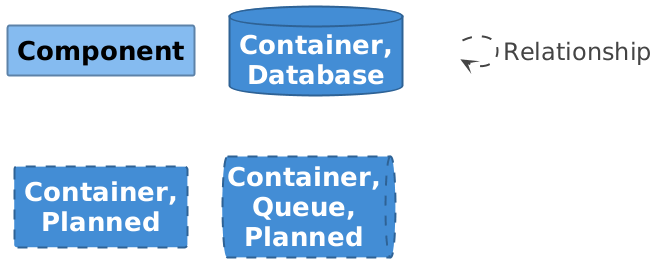

The diagram above was rendered by PlantUML. Its source (embedded in the PNG):
@startuml

set separator none
hide stereotype

<style>
  root {
    BackgroundColor: #ffffff;
    FontColor: #444444;
  }
  // Element,Component
  .Element-RWxlbWVudCxDb21wb25lbnQ= {
    BackgroundColor: #85bbf0;
    LineColor: #5d82a8;
    LineStyle: 0;
    LineThickness: 2;
    FontColor: #000000;
    FontSize: 24;
    HorizontalAlignment: center;
    Shadowing: 0;
    MaximumWidth: 200;
  }
  // Element,Container,Database
  .Element-RWxlbWVudCxDb250YWluZXIsRGF0YWJhc2U= {
    BackgroundColor: #438dd5;
    LineColor: #2e6295;
    LineStyle: 0;
    LineThickness: 2;
    FontColor: #ffffff;
    FontSize: 24;
    HorizontalAlignment: center;
    Shadowing: 0;
    MaximumWidth: 200;
  }
  // Element,Container,Planned
  .Element-RWxlbWVudCxDb250YWluZXIsUGxhbm5lZA== {
    BackgroundColor: #438dd5;
    LineColor: #2e6295;
    LineStyle: 10-10;
    LineThickness: 2;
    FontColor: #ffffff;
    FontSize: 24;
    HorizontalAlignment: center;
    Shadowing: 0;
    MaximumWidth: 200;
  }
  // Element,Container,Queue,Planned
  .Element-RWxlbWVudCxDb250YWluZXIsUXVldWUsUGxhbm5lZA== {
    BackgroundColor: #438dd5;
    LineColor: #2e6295;
    LineStyle: 10-10;
    LineThickness: 2;
    FontColor: #ffffff;
    FontSize: 24;
    HorizontalAlignment: center;
    Shadowing: 0;
    MaximumWidth: 200;
  }
  // Relationship
  .Relationship-UmVsYXRpb25zaGlw {
    LineThickness: 2;
    LineStyle: 10-10;
    LineColor: #444444;
    FontColor: #444444;
    FontSize: 24;
    MaximumWidth: 200;
  }
  // ConnectSphere
  .Boundary-Q29ubmVjdFNwaGVyZQ== {
    BackgroundColor: #ffffff;
    LineColor: #0b4884;
    LineStyle: 0;
    LineThickness: 2;
    FontColor: #ffffff;
    FontSize: 24;
    HorizontalAlignment: center;
    Shadowing: 0;
  }
  // planning-core
  .Boundary-cGxhbm5pbmctY29yZQ== {
    BackgroundColor: #ffffff;
    LineColor: #2e6295;
    LineStyle: 0;
    LineThickness: 2;
    FontColor: #ffffff;
    FontSize: 24;
    HorizontalAlignment: center;
    Shadowing: 0;
  }
  // transparent element for relationships in legend
  .Element-Transparent {
    BackgroundColor: transparent;
    LineColor: transparent;
    FontColor: transparent;
  }
</style>

rectangle "==Component" <<Element-RWxlbWVudCxDb21wb25lbnQ=>>

database "==Container, Database" <<Element-RWxlbWVudCxDb250YWluZXIsRGF0YWJhc2U=>>

rectangle "==Container, Planned" <<Element-RWxlbWVudCxDb250YWluZXIsUGxhbm5lZA==>>

queue "==Container, Queue, Planned" <<Element-RWxlbWVudCxDb250YWluZXIsUXVldWUsUGxhbm5lZA==>>

rectangle "." <<.Element-Transparent>> as 1
1 --> 1 <<Relationship-UmVsYXRpb25zaGlw>> : "Relationship"

@enduml